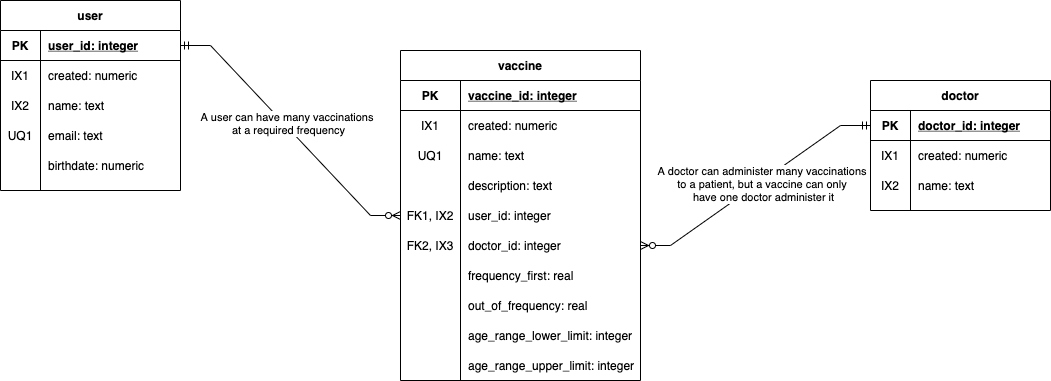

The diagram above was exported from draw.io. Its source (the exported page's mxGraphModel, read from the mxfile embedded in the PNG):
<mxGraphModel dx="1106" dy="822" grid="1" gridSize="10" guides="1" tooltips="1" connect="1" arrows="1" fold="1" page="1" pageScale="1" pageWidth="850" pageHeight="1100" math="0" shadow="0">
  <root>
    <mxCell id="0" />
    <mxCell id="1" parent="0" />
    <mxCell id="2" value="user" style="shape=table;startSize=30;container=1;collapsible=1;childLayout=tableLayout;fixedRows=1;rowLines=0;fontStyle=1;align=center;resizeLast=1;" vertex="1" parent="1">
      <mxGeometry x="50" y="210" width="180" height="190" as="geometry" />
    </mxCell>
    <mxCell id="3" value="" style="shape=partialRectangle;collapsible=0;dropTarget=0;pointerEvents=0;fillColor=none;top=0;left=0;bottom=1;right=0;points=[[0,0.5],[1,0.5]];portConstraint=eastwest;" vertex="1" parent="2">
      <mxGeometry y="30" width="180" height="30" as="geometry" />
    </mxCell>
    <mxCell id="4" value="PK" style="shape=partialRectangle;connectable=0;fillColor=none;top=0;left=0;bottom=0;right=0;fontStyle=1;overflow=hidden;" vertex="1" parent="3">
      <mxGeometry width="40" height="30" as="geometry">
        <mxRectangle width="40" height="30" as="alternateBounds" />
      </mxGeometry>
    </mxCell>
    <mxCell id="5" value="user_id: integer" style="shape=partialRectangle;connectable=0;fillColor=none;top=0;left=0;bottom=0;right=0;align=left;spacingLeft=6;fontStyle=5;overflow=hidden;" vertex="1" parent="3">
      <mxGeometry x="40" width="140" height="30" as="geometry">
        <mxRectangle width="140" height="30" as="alternateBounds" />
      </mxGeometry>
    </mxCell>
    <mxCell id="6" value="" style="shape=partialRectangle;collapsible=0;dropTarget=0;pointerEvents=0;fillColor=none;top=0;left=0;bottom=0;right=0;points=[[0,0.5],[1,0.5]];portConstraint=eastwest;" vertex="1" parent="2">
      <mxGeometry y="60" width="180" height="30" as="geometry" />
    </mxCell>
    <mxCell id="7" value="IX1" style="shape=partialRectangle;connectable=0;fillColor=none;top=0;left=0;bottom=0;right=0;editable=1;overflow=hidden;" vertex="1" parent="6">
      <mxGeometry width="40" height="30" as="geometry">
        <mxRectangle width="40" height="30" as="alternateBounds" />
      </mxGeometry>
    </mxCell>
    <mxCell id="8" value="created: numeric" style="shape=partialRectangle;connectable=0;fillColor=none;top=0;left=0;bottom=0;right=0;align=left;spacingLeft=6;overflow=hidden;" vertex="1" parent="6">
      <mxGeometry x="40" width="140" height="30" as="geometry">
        <mxRectangle width="140" height="30" as="alternateBounds" />
      </mxGeometry>
    </mxCell>
    <mxCell id="9" value="" style="shape=partialRectangle;collapsible=0;dropTarget=0;pointerEvents=0;fillColor=none;top=0;left=0;bottom=0;right=0;points=[[0,0.5],[1,0.5]];portConstraint=eastwest;" vertex="1" parent="2">
      <mxGeometry y="90" width="180" height="30" as="geometry" />
    </mxCell>
    <mxCell id="10" value="IX2" style="shape=partialRectangle;connectable=0;fillColor=none;top=0;left=0;bottom=0;right=0;editable=1;overflow=hidden;" vertex="1" parent="9">
      <mxGeometry width="40" height="30" as="geometry">
        <mxRectangle width="40" height="30" as="alternateBounds" />
      </mxGeometry>
    </mxCell>
    <mxCell id="11" value="name: text" style="shape=partialRectangle;connectable=0;fillColor=none;top=0;left=0;bottom=0;right=0;align=left;spacingLeft=6;overflow=hidden;" vertex="1" parent="9">
      <mxGeometry x="40" width="140" height="30" as="geometry">
        <mxRectangle width="140" height="30" as="alternateBounds" />
      </mxGeometry>
    </mxCell>
    <mxCell id="12" value="" style="shape=partialRectangle;collapsible=0;dropTarget=0;pointerEvents=0;fillColor=none;top=0;left=0;bottom=0;right=0;points=[[0,0.5],[1,0.5]];portConstraint=eastwest;" vertex="1" parent="2">
      <mxGeometry y="120" width="180" height="30" as="geometry" />
    </mxCell>
    <mxCell id="13" value="UQ1" style="shape=partialRectangle;connectable=0;fillColor=none;top=0;left=0;bottom=0;right=0;editable=1;overflow=hidden;" vertex="1" parent="12">
      <mxGeometry width="40" height="30" as="geometry">
        <mxRectangle width="40" height="30" as="alternateBounds" />
      </mxGeometry>
    </mxCell>
    <mxCell id="14" value="email: text" style="shape=partialRectangle;connectable=0;fillColor=none;top=0;left=0;bottom=0;right=0;align=left;spacingLeft=6;overflow=hidden;" vertex="1" parent="12">
      <mxGeometry x="40" width="140" height="30" as="geometry">
        <mxRectangle width="140" height="30" as="alternateBounds" />
      </mxGeometry>
    </mxCell>
    <mxCell id="15" value="" style="shape=partialRectangle;collapsible=0;dropTarget=0;pointerEvents=0;fillColor=none;top=0;left=0;bottom=0;right=0;points=[[0,0.5],[1,0.5]];portConstraint=eastwest;" vertex="1" parent="2">
      <mxGeometry y="150" width="180" height="30" as="geometry" />
    </mxCell>
    <mxCell id="16" value="" style="shape=partialRectangle;connectable=0;fillColor=none;top=0;left=0;bottom=0;right=0;editable=1;overflow=hidden;" vertex="1" parent="15">
      <mxGeometry width="40" height="30" as="geometry">
        <mxRectangle width="40" height="30" as="alternateBounds" />
      </mxGeometry>
    </mxCell>
    <mxCell id="17" value="birthdate: numeric" style="shape=partialRectangle;connectable=0;fillColor=none;top=0;left=0;bottom=0;right=0;align=left;spacingLeft=6;overflow=hidden;" vertex="1" parent="15">
      <mxGeometry x="40" width="140" height="30" as="geometry">
        <mxRectangle width="140" height="30" as="alternateBounds" />
      </mxGeometry>
    </mxCell>
    <mxCell id="18" value="vaccine" style="shape=table;startSize=30;container=1;collapsible=1;childLayout=tableLayout;fixedRows=1;rowLines=0;fontStyle=1;align=center;resizeLast=1;" vertex="1" parent="1">
      <mxGeometry x="450" y="260" width="240" height="330" as="geometry" />
    </mxCell>
    <mxCell id="19" value="" style="shape=partialRectangle;collapsible=0;dropTarget=0;pointerEvents=0;fillColor=none;top=0;left=0;bottom=1;right=0;points=[[0,0.5],[1,0.5]];portConstraint=eastwest;" vertex="1" parent="18">
      <mxGeometry y="30" width="240" height="30" as="geometry" />
    </mxCell>
    <mxCell id="20" value="PK" style="shape=partialRectangle;connectable=0;fillColor=none;top=0;left=0;bottom=0;right=0;fontStyle=1;overflow=hidden;" vertex="1" parent="19">
      <mxGeometry width="60" height="30" as="geometry">
        <mxRectangle width="60" height="30" as="alternateBounds" />
      </mxGeometry>
    </mxCell>
    <mxCell id="21" value="vaccine_id: integer" style="shape=partialRectangle;connectable=0;fillColor=none;top=0;left=0;bottom=0;right=0;align=left;spacingLeft=6;fontStyle=5;overflow=hidden;" vertex="1" parent="19">
      <mxGeometry x="60" width="180" height="30" as="geometry">
        <mxRectangle width="180" height="30" as="alternateBounds" />
      </mxGeometry>
    </mxCell>
    <mxCell id="22" value="" style="shape=partialRectangle;collapsible=0;dropTarget=0;pointerEvents=0;fillColor=none;top=0;left=0;bottom=0;right=0;points=[[0,0.5],[1,0.5]];portConstraint=eastwest;" vertex="1" parent="18">
      <mxGeometry y="60" width="240" height="30" as="geometry" />
    </mxCell>
    <mxCell id="23" value="IX1" style="shape=partialRectangle;connectable=0;fillColor=none;top=0;left=0;bottom=0;right=0;editable=1;overflow=hidden;" vertex="1" parent="22">
      <mxGeometry width="60" height="30" as="geometry">
        <mxRectangle width="60" height="30" as="alternateBounds" />
      </mxGeometry>
    </mxCell>
    <mxCell id="24" value="created: numeric" style="shape=partialRectangle;connectable=0;fillColor=none;top=0;left=0;bottom=0;right=0;align=left;spacingLeft=6;overflow=hidden;" vertex="1" parent="22">
      <mxGeometry x="60" width="180" height="30" as="geometry">
        <mxRectangle width="180" height="30" as="alternateBounds" />
      </mxGeometry>
    </mxCell>
    <mxCell id="25" value="" style="shape=partialRectangle;collapsible=0;dropTarget=0;pointerEvents=0;fillColor=none;top=0;left=0;bottom=0;right=0;points=[[0,0.5],[1,0.5]];portConstraint=eastwest;" vertex="1" parent="18">
      <mxGeometry y="90" width="240" height="30" as="geometry" />
    </mxCell>
    <mxCell id="26" value="UQ1" style="shape=partialRectangle;connectable=0;fillColor=none;top=0;left=0;bottom=0;right=0;editable=1;overflow=hidden;" vertex="1" parent="25">
      <mxGeometry width="60" height="30" as="geometry">
        <mxRectangle width="60" height="30" as="alternateBounds" />
      </mxGeometry>
    </mxCell>
    <mxCell id="27" value="name: text" style="shape=partialRectangle;connectable=0;fillColor=none;top=0;left=0;bottom=0;right=0;align=left;spacingLeft=6;overflow=hidden;" vertex="1" parent="25">
      <mxGeometry x="60" width="180" height="30" as="geometry">
        <mxRectangle width="180" height="30" as="alternateBounds" />
      </mxGeometry>
    </mxCell>
    <mxCell id="28" value="" style="shape=partialRectangle;collapsible=0;dropTarget=0;pointerEvents=0;fillColor=none;top=0;left=0;bottom=0;right=0;points=[[0,0.5],[1,0.5]];portConstraint=eastwest;" vertex="1" parent="18">
      <mxGeometry y="120" width="240" height="30" as="geometry" />
    </mxCell>
    <mxCell id="29" value="" style="shape=partialRectangle;connectable=0;fillColor=none;top=0;left=0;bottom=0;right=0;editable=1;overflow=hidden;" vertex="1" parent="28">
      <mxGeometry width="60" height="30" as="geometry">
        <mxRectangle width="60" height="30" as="alternateBounds" />
      </mxGeometry>
    </mxCell>
    <mxCell id="30" value="description: text" style="shape=partialRectangle;connectable=0;fillColor=none;top=0;left=0;bottom=0;right=0;align=left;spacingLeft=6;overflow=hidden;" vertex="1" parent="28">
      <mxGeometry x="60" width="180" height="30" as="geometry">
        <mxRectangle width="180" height="30" as="alternateBounds" />
      </mxGeometry>
    </mxCell>
    <mxCell id="31" value="" style="shape=partialRectangle;collapsible=0;dropTarget=0;pointerEvents=0;fillColor=none;top=0;left=0;bottom=0;right=0;points=[[0,0.5],[1,0.5]];portConstraint=eastwest;" vertex="1" parent="18">
      <mxGeometry y="150" width="240" height="30" as="geometry" />
    </mxCell>
    <mxCell id="32" value="FK1, IX2" style="shape=partialRectangle;connectable=0;fillColor=none;top=0;left=0;bottom=0;right=0;editable=1;overflow=hidden;" vertex="1" parent="31">
      <mxGeometry width="60" height="30" as="geometry">
        <mxRectangle width="60" height="30" as="alternateBounds" />
      </mxGeometry>
    </mxCell>
    <mxCell id="33" value="user_id: integer" style="shape=partialRectangle;connectable=0;fillColor=none;top=0;left=0;bottom=0;right=0;align=left;spacingLeft=6;overflow=hidden;" vertex="1" parent="31">
      <mxGeometry x="60" width="180" height="30" as="geometry">
        <mxRectangle width="180" height="30" as="alternateBounds" />
      </mxGeometry>
    </mxCell>
    <mxCell id="34" value="" style="shape=partialRectangle;collapsible=0;dropTarget=0;pointerEvents=0;fillColor=none;top=0;left=0;bottom=0;right=0;points=[[0,0.5],[1,0.5]];portConstraint=eastwest;" vertex="1" parent="18">
      <mxGeometry y="180" width="240" height="30" as="geometry" />
    </mxCell>
    <mxCell id="35" value="FK2, IX3" style="shape=partialRectangle;connectable=0;fillColor=none;top=0;left=0;bottom=0;right=0;editable=1;overflow=hidden;" vertex="1" parent="34">
      <mxGeometry width="60" height="30" as="geometry">
        <mxRectangle width="60" height="30" as="alternateBounds" />
      </mxGeometry>
    </mxCell>
    <mxCell id="36" value="doctor_id: integer" style="shape=partialRectangle;connectable=0;fillColor=none;top=0;left=0;bottom=0;right=0;align=left;spacingLeft=6;overflow=hidden;" vertex="1" parent="34">
      <mxGeometry x="60" width="180" height="30" as="geometry">
        <mxRectangle width="180" height="30" as="alternateBounds" />
      </mxGeometry>
    </mxCell>
    <mxCell id="37" value="" style="shape=partialRectangle;collapsible=0;dropTarget=0;pointerEvents=0;fillColor=none;top=0;left=0;bottom=0;right=0;points=[[0,0.5],[1,0.5]];portConstraint=eastwest;" vertex="1" parent="18">
      <mxGeometry y="210" width="240" height="30" as="geometry" />
    </mxCell>
    <mxCell id="38" value="" style="shape=partialRectangle;connectable=0;fillColor=none;top=0;left=0;bottom=0;right=0;editable=1;overflow=hidden;" vertex="1" parent="37">
      <mxGeometry width="60" height="30" as="geometry">
        <mxRectangle width="60" height="30" as="alternateBounds" />
      </mxGeometry>
    </mxCell>
    <mxCell id="39" value="frequency_first: real" style="shape=partialRectangle;connectable=0;fillColor=none;top=0;left=0;bottom=0;right=0;align=left;spacingLeft=6;overflow=hidden;" vertex="1" parent="37">
      <mxGeometry x="60" width="180" height="30" as="geometry">
        <mxRectangle width="180" height="30" as="alternateBounds" />
      </mxGeometry>
    </mxCell>
    <mxCell id="40" value="" style="shape=partialRectangle;collapsible=0;dropTarget=0;pointerEvents=0;fillColor=none;top=0;left=0;bottom=0;right=0;points=[[0,0.5],[1,0.5]];portConstraint=eastwest;" vertex="1" parent="18">
      <mxGeometry y="240" width="240" height="30" as="geometry" />
    </mxCell>
    <mxCell id="41" value="" style="shape=partialRectangle;connectable=0;fillColor=none;top=0;left=0;bottom=0;right=0;editable=1;overflow=hidden;" vertex="1" parent="40">
      <mxGeometry width="60" height="30" as="geometry">
        <mxRectangle width="60" height="30" as="alternateBounds" />
      </mxGeometry>
    </mxCell>
    <mxCell id="42" value="out_of_frequency: real" style="shape=partialRectangle;connectable=0;fillColor=none;top=0;left=0;bottom=0;right=0;align=left;spacingLeft=6;overflow=hidden;" vertex="1" parent="40">
      <mxGeometry x="60" width="180" height="30" as="geometry">
        <mxRectangle width="180" height="30" as="alternateBounds" />
      </mxGeometry>
    </mxCell>
    <mxCell id="43" value="" style="shape=partialRectangle;collapsible=0;dropTarget=0;pointerEvents=0;fillColor=none;top=0;left=0;bottom=0;right=0;points=[[0,0.5],[1,0.5]];portConstraint=eastwest;" vertex="1" parent="18">
      <mxGeometry y="270" width="240" height="30" as="geometry" />
    </mxCell>
    <mxCell id="44" value="" style="shape=partialRectangle;connectable=0;fillColor=none;top=0;left=0;bottom=0;right=0;editable=1;overflow=hidden;" vertex="1" parent="43">
      <mxGeometry width="60" height="30" as="geometry">
        <mxRectangle width="60" height="30" as="alternateBounds" />
      </mxGeometry>
    </mxCell>
    <mxCell id="45" value="age_range_lower_limit: integer" style="shape=partialRectangle;connectable=0;fillColor=none;top=0;left=0;bottom=0;right=0;align=left;spacingLeft=6;overflow=hidden;" vertex="1" parent="43">
      <mxGeometry x="60" width="180" height="30" as="geometry">
        <mxRectangle width="180" height="30" as="alternateBounds" />
      </mxGeometry>
    </mxCell>
    <mxCell id="46" value="" style="shape=partialRectangle;collapsible=0;dropTarget=0;pointerEvents=0;fillColor=none;top=0;left=0;bottom=0;right=0;points=[[0,0.5],[1,0.5]];portConstraint=eastwest;" vertex="1" parent="18">
      <mxGeometry y="300" width="240" height="30" as="geometry" />
    </mxCell>
    <mxCell id="47" value="" style="shape=partialRectangle;connectable=0;fillColor=none;top=0;left=0;bottom=0;right=0;editable=1;overflow=hidden;" vertex="1" parent="46">
      <mxGeometry width="60" height="30" as="geometry">
        <mxRectangle width="60" height="30" as="alternateBounds" />
      </mxGeometry>
    </mxCell>
    <mxCell id="48" value="age_range_upper_limit: integer" style="shape=partialRectangle;connectable=0;fillColor=none;top=0;left=0;bottom=0;right=0;align=left;spacingLeft=6;overflow=hidden;" vertex="1" parent="46">
      <mxGeometry x="60" width="180" height="30" as="geometry">
        <mxRectangle width="180" height="30" as="alternateBounds" />
      </mxGeometry>
    </mxCell>
    <mxCell id="49" value="" style="edgeStyle=entityRelationEdgeStyle;fontSize=12;html=1;endArrow=ERmandOne;startArrow=ERzeroToMany;rounded=0;entryX=1;entryY=0.5;entryDx=0;entryDy=0;endFill=0;" edge="1" source="31" target="3" parent="1">
      <mxGeometry width="100" height="100" relative="1" as="geometry">
        <mxPoint x="440" y="310" as="sourcePoint" />
        <mxPoint x="620" y="500" as="targetPoint" />
      </mxGeometry>
    </mxCell>
    <mxCell id="50" value="A user can have many vaccinations &lt;br&gt;at a required frequency" style="edgeLabel;html=1;align=center;verticalAlign=middle;resizable=0;points=[];" vertex="1" connectable="0" parent="49">
      <mxGeometry x="0.0523" y="-3" relative="1" as="geometry">
        <mxPoint as="offset" />
      </mxGeometry>
    </mxCell>
    <mxCell id="51" value="doctor" style="shape=table;startSize=30;container=1;collapsible=1;childLayout=tableLayout;fixedRows=1;rowLines=0;fontStyle=1;align=center;resizeLast=1;" vertex="1" parent="1">
      <mxGeometry x="920" y="290" width="180" height="130" as="geometry" />
    </mxCell>
    <mxCell id="52" value="" style="shape=partialRectangle;collapsible=0;dropTarget=0;pointerEvents=0;fillColor=none;top=0;left=0;bottom=1;right=0;points=[[0,0.5],[1,0.5]];portConstraint=eastwest;" vertex="1" parent="51">
      <mxGeometry y="30" width="180" height="30" as="geometry" />
    </mxCell>
    <mxCell id="53" value="PK" style="shape=partialRectangle;connectable=0;fillColor=none;top=0;left=0;bottom=0;right=0;fontStyle=1;overflow=hidden;" vertex="1" parent="52">
      <mxGeometry width="40" height="30" as="geometry">
        <mxRectangle width="40" height="30" as="alternateBounds" />
      </mxGeometry>
    </mxCell>
    <mxCell id="54" value="doctor_id: integer" style="shape=partialRectangle;connectable=0;fillColor=none;top=0;left=0;bottom=0;right=0;align=left;spacingLeft=6;fontStyle=5;overflow=hidden;" vertex="1" parent="52">
      <mxGeometry x="40" width="140" height="30" as="geometry">
        <mxRectangle width="140" height="30" as="alternateBounds" />
      </mxGeometry>
    </mxCell>
    <mxCell id="55" value="" style="shape=partialRectangle;collapsible=0;dropTarget=0;pointerEvents=0;fillColor=none;top=0;left=0;bottom=0;right=0;points=[[0,0.5],[1,0.5]];portConstraint=eastwest;" vertex="1" parent="51">
      <mxGeometry y="60" width="180" height="30" as="geometry" />
    </mxCell>
    <mxCell id="56" value="IX1" style="shape=partialRectangle;connectable=0;fillColor=none;top=0;left=0;bottom=0;right=0;editable=1;overflow=hidden;" vertex="1" parent="55">
      <mxGeometry width="40" height="30" as="geometry">
        <mxRectangle width="40" height="30" as="alternateBounds" />
      </mxGeometry>
    </mxCell>
    <mxCell id="57" value="created: numeric" style="shape=partialRectangle;connectable=0;fillColor=none;top=0;left=0;bottom=0;right=0;align=left;spacingLeft=6;overflow=hidden;" vertex="1" parent="55">
      <mxGeometry x="40" width="140" height="30" as="geometry">
        <mxRectangle width="140" height="30" as="alternateBounds" />
      </mxGeometry>
    </mxCell>
    <mxCell id="58" value="" style="shape=partialRectangle;collapsible=0;dropTarget=0;pointerEvents=0;fillColor=none;top=0;left=0;bottom=0;right=0;points=[[0,0.5],[1,0.5]];portConstraint=eastwest;" vertex="1" parent="51">
      <mxGeometry y="90" width="180" height="30" as="geometry" />
    </mxCell>
    <mxCell id="59" value="IX2" style="shape=partialRectangle;connectable=0;fillColor=none;top=0;left=0;bottom=0;right=0;editable=1;overflow=hidden;" vertex="1" parent="58">
      <mxGeometry width="40" height="30" as="geometry">
        <mxRectangle width="40" height="30" as="alternateBounds" />
      </mxGeometry>
    </mxCell>
    <mxCell id="60" value="name: text" style="shape=partialRectangle;connectable=0;fillColor=none;top=0;left=0;bottom=0;right=0;align=left;spacingLeft=6;overflow=hidden;" vertex="1" parent="58">
      <mxGeometry x="40" width="140" height="30" as="geometry">
        <mxRectangle width="140" height="30" as="alternateBounds" />
      </mxGeometry>
    </mxCell>
    <mxCell id="61" value="" style="edgeStyle=entityRelationEdgeStyle;fontSize=12;html=1;endArrow=ERmandOne;startArrow=ERzeroToMany;rounded=0;endFill=0;exitX=1;exitY=0.5;exitDx=0;exitDy=0;" edge="1" source="34" target="52" parent="1">
      <mxGeometry width="100" height="100" relative="1" as="geometry">
        <mxPoint x="460" y="405" as="sourcePoint" />
        <mxPoint x="240" y="265" as="targetPoint" />
      </mxGeometry>
    </mxCell>
    <mxCell id="62" value="A doctor can administer many vaccinations &lt;br&gt;to a patient, but a vaccine can only &lt;br&gt;have one doctor administer it" style="edgeLabel;html=1;align=center;verticalAlign=middle;resizable=0;points=[];" vertex="1" connectable="0" parent="61">
      <mxGeometry x="0.0523" y="-3" relative="1" as="geometry">
        <mxPoint as="offset" />
      </mxGeometry>
    </mxCell>
  </root>
</mxGraphModel>